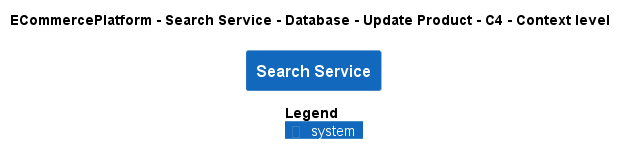

The diagram above was rendered by PlantUML. Its source (embedded in the PNG):
@startuml
!pragma layout smetana
!include ..\..\..\..\..\..\..\.c4s\C4_Context.puml

AddElementTag("c4interflow:lifecycle:new", $bgColor=green, $fontColor=#ffffff, $borderColor=green, $shadowing="False")
AddElementTag("c4interflow:lifecycle:changed", $bgColor=orange, $fontColor=#ffffff, $borderColor=orange, $shadowing="False")
AddElementTag("c4interflow:lifecycle:removed", $bgColor=red, $fontColor=#ffffff, $borderColor=red, $shadowing="False")

AddRelTag("c4interflow:lifecycle:new", $textColor=green, $lineColor=green)
AddRelTag("c4interflow:lifecycle:changed", $textColor=orange, $lineColor=orange)
AddRelTag("c4interflow:lifecycle:removed", $textColor=red, $lineColor=red)

SHOW_PERSON_PORTRAIT()
LAYOUT_TOP_DOWN()

skinparam linetype polyline

title ECommercePlatform - Search Service - Database - Update Product - C4 - Context level

System(ECommercePlatform.SoftwareSystems.SearchService, "Search Service", "")



SHOW_LEGEND()
@enduml